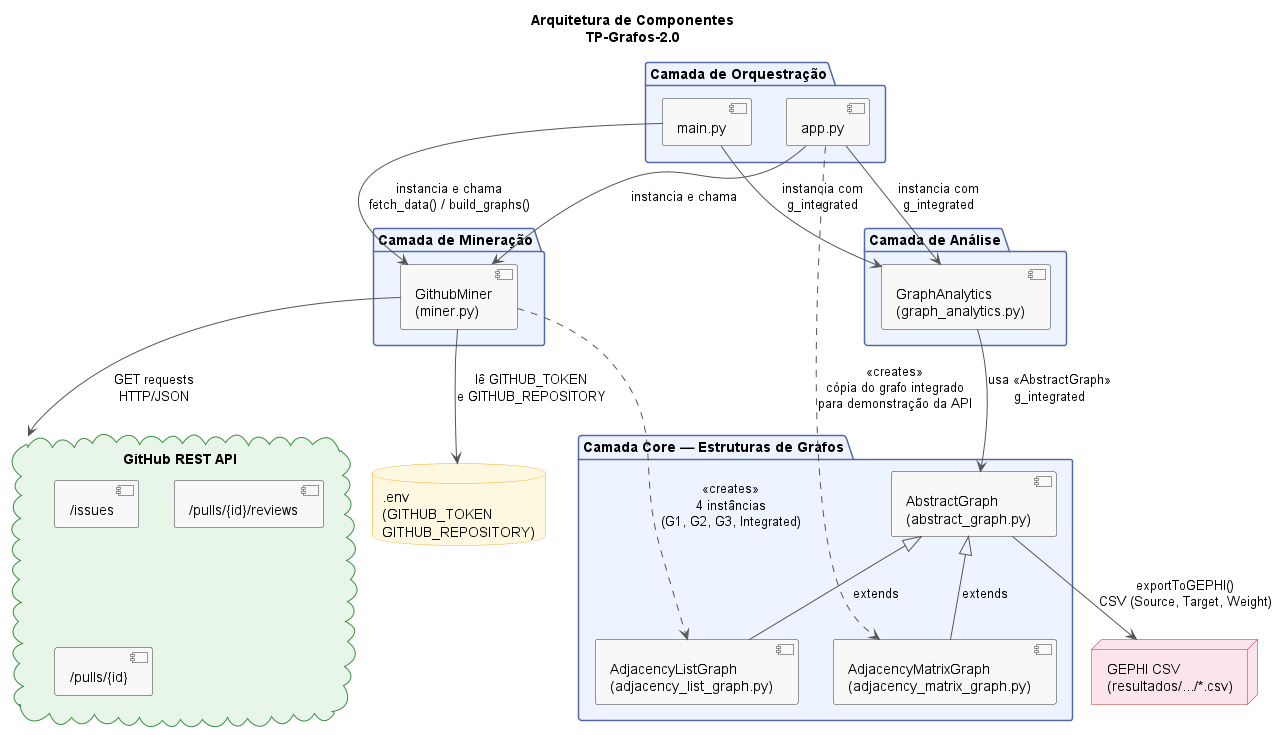

The diagram above was rendered by PlantUML. Its source (embedded in the PNG):
@startuml diagrama_componentes

skinparam backgroundColor white
skinparam component {
    BackgroundColor #F8F8F8
    BorderColor #333333
    ArrowColor #555555
}
skinparam package {
    BackgroundColor #EEF4FF
    BorderColor #5566AA
    FontStyle bold
}
skinparam database {
    BackgroundColor #FFF8E1
    BorderColor #F9A825
}
skinparam cloud {
    BackgroundColor #E8F5E9
    BorderColor #388E3C
}
skinparam node {
    BackgroundColor #FCE4EC
    BorderColor #C62828
}

title Arquitetura de Componentes\nTP-Grafos-2.0

' ── Sistemas Externos ──────────────────────────────────
cloud "GitHub REST API" as GH_API {
    [/issues]
    [/pulls/{id}/reviews]
    [/pulls/{id}]
}

database ".env\n(GITHUB_TOKEN\nGITHUB_REPOSITORY)" as EnvFile

node "GEPHI CSV\n(resultados/.../*.csv)" as GephiFile

' ── Camadas do Sistema ─────────────────────────────────
package "Camada de Orquestração" {
    [app.py] as App
    [main.py] as Main
}

package "Camada de Mineração" {
    [GithubMiner\n(miner.py)] as Miner
}

package "Camada Core — Estruturas de Grafos" {
    [AbstractGraph\n(abstract_graph.py)] as AbsGraph
    [AdjacencyListGraph\n(adjacency_list_graph.py)] as ListGraph
    [AdjacencyMatrixGraph\n(adjacency_matrix_graph.py)] as MatrixGraph
}

package "Camada de Análise" {
    [GraphAnalytics\n(graph_analytics.py)] as Analytics
}

' ── Relacionamentos ────────────────────────────────────

' Orquestração usa Mineração e Análise
Main  --> Miner    : instancia e chama\nfetch_data() / build_graphs()
App   --> Miner    : instancia e chama
Main  --> Analytics : instancia com\ng_integrated
App   --> Analytics : instancia com\ng_integrated
App   ..> MatrixGraph : <<creates>>\ncópia do grafo integrado\npara demonstração da API

' Mineração lê configuração e acessa API
Miner --> EnvFile  : lê GITHUB_TOKEN\ne GITHUB_REPOSITORY
Miner --> GH_API   : GET requests\nHTTP/JSON

' Mineração cria grafos
Miner ..> ListGraph : <<creates>>\n4 instâncias\n(G1, G2, G3, Integrated)

' Core: herança
AbsGraph <|-- ListGraph  : extends
AbsGraph <|-- MatrixGraph : extends

' Analytics usa grafo
Analytics --> AbsGraph : usa <<AbstractGraph>>\ng_integrated

' Export
AbsGraph --> GephiFile : exportToGEPHI()\nCSV (Source, Target, Weight)

@enduml